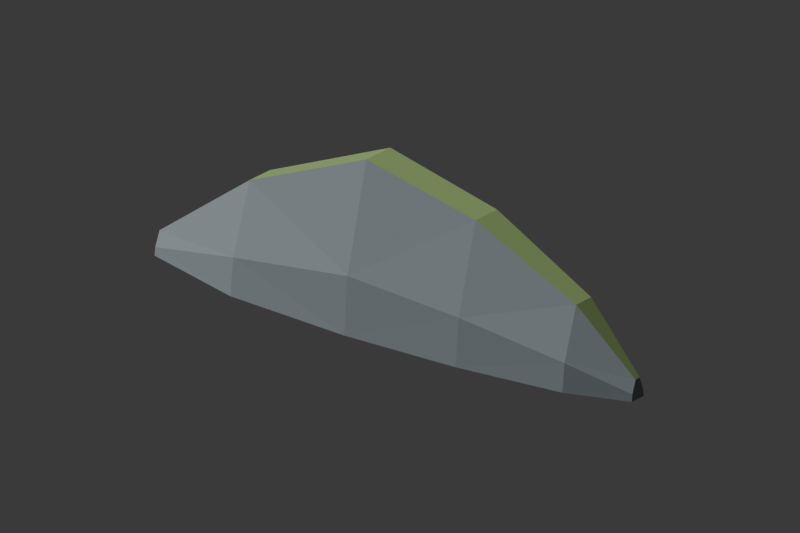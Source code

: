 # Source: MarshwardRockyBank.blend  (saved by Blender 5.1.30; exported with 4.5.12 LTS)
import bpy
from mathutils import Matrix  # noqa: F401  (used for matrix-valued properties, if any)

bpy.ops.wm.read_factory_settings(use_empty=True)
scene = bpy.context.scene
scene.name = 'MarshwardRockyBank'

# ---- materials (node trees are filled in below, after node groups)
mat_m_marshwardmarshstone = bpy.data.materials.new('M_MarshwardMarshStone')
mat_m_marshwardmoss = bpy.data.materials.new('M_MarshwardMoss')

# ---- material node trees
mat_m_marshwardmarshstone.use_nodes = True; mat_m_marshwardmarshstone.node_tree.nodes.clear()
_N = mat_m_marshwardmarshstone.node_tree.nodes; _L = mat_m_marshwardmarshstone.node_tree.links
n0 = _N.new('ShaderNodeBsdfPrincipled'); n0.name = 'Principled BSDF'; n0.location = (-200, 100)
n0.inputs[0].default_value = (0.29, 0.34, 0.36, 1.0)
n0.inputs[2].default_value = 0.9
n1 = _N.new('ShaderNodeOutputMaterial'); n1.name = 'Material Output'; n1.location = (200, 100)
_L.new(n0.outputs[0], n1.inputs[0])
n1.is_active_output = True
mat_m_marshwardmoss.use_nodes = True; mat_m_marshwardmoss.node_tree.nodes.clear()
_N = mat_m_marshwardmoss.node_tree.nodes; _L = mat_m_marshwardmoss.node_tree.links
n0 = _N.new('ShaderNodeBsdfPrincipled'); n0.name = 'Principled BSDF'; n0.location = (-200, 100)
n0.inputs[0].default_value = (0.23, 0.34, 0.12, 1.0)
n0.inputs[2].default_value = 0.9
n1 = _N.new('ShaderNodeOutputMaterial'); n1.name = 'Material Output'; n1.location = (200, 100)
_L.new(n0.outputs[0], n1.inputs[0])
n1.is_active_output = True

# ---- world
world_marshwardrockybankpreview = bpy.data.worlds.new('MarshwardRockyBankPreview'); scene.world = world_marshwardrockybankpreview
world_marshwardrockybankpreview.use_nodes = True; world_marshwardrockybankpreview.node_tree.nodes.clear()
_N = world_marshwardrockybankpreview.node_tree.nodes; _L = world_marshwardrockybankpreview.node_tree.links
n0 = _N.new('ShaderNodeBackground'); n0.name = 'Background'; n0.location = (-200, 100)
n0.inputs[0].default_value = (0.05, 0.05, 0.05, 1.0)
n1 = _N.new('ShaderNodeOutputWorld'); n1.name = 'World Output'; n1.location = (200, 100)
_L.new(n0.outputs[0], n1.inputs[0])
n1.is_active_output = True
world_marshwardrockybankpreview.color = (0.25, 0.25, 0.25)

# ---- cameras
cam_camera_016 = bpy.data.cameras.new('Camera.016')
cam_camera_016.type = 'ORTHO'
cam_camera_016.clip_end = 2e+04
cam_camera_016.ortho_scale = 2900.0
cam_camera_016.display_size = 100.0

# ---- lights
light_sun_015 = bpy.data.lights.new('Sun.015', 'SUN')
light_sun_015.energy = 3.0

# ---- meshes
me_sm_marshwardrockybank_01_mesh = bpy.data.meshes.new('SM_MarshwardRockyBank_01_Mesh')
me_sm_marshwardrockybank_01_mesh.from_pydata([(-1100.0, -45.0, 0.0), (-1100.0, 45.0, 0.0), (-1100.0, 40.5, 31.5), (-1100.0, 15.75, 90.0), (-1100.0, -15.75, 90.0), (-1100.0, -40.5, 31.5), (-650.0, -170.0, 0.0), (-650.0, 170.0, 0.0), (-650.0, 153.0, 147.0), (-650.0, 59.5, 420.0), (-650.0, -59.5, 420.0), (-650.0, -153.0, 147.0), (-100.0, -200.0, 0.0), (-100.0, 200.0, 0.0), (-100.0, 180.0, 227.5), (-100.0, 70.0, 650.0), (-100.0, -70.0, 650.0), (-100.0, -180.0, 227.5), (400.0, -180.0, 0.0), (400.0, 180.0, 0.0), (400.0, 162.0, 189.0), (400.0, 63.0, 540.0), (400.0, -63.0, 540.0), (400.0, -162.0, 189.0), (850.0, -125.0, 0.0), (850.0, 125.0, 0.0), (850.0, 112.5, 112.0), (850.0, 43.75, 320.0), (850.0, -43.75, 320.0), (850.0, -112.5, 112.0), (1100.0, -35.0, 0.0), (1100.0, 35.0, 0.0), (1100.0, 31.5, 28.0), (1100.0, 12.25, 80.0), (1100.0, -12.25, 80.0), (1100.0, -31.5, 28.0)], [], [(1, 6, 0), (2, 7, 1), (3, 8, 2), (4, 9, 3), (4, 11, 10), (5, 6, 11), (7, 12, 6), (8, 13, 7), (9, 14, 8), (10, 15, 9), (10, 17, 16), (11, 12, 17), (13, 18, 12), (13, 20, 19), (14, 21, 20), (16, 21, 15), (17, 22, 16), (12, 23, 17), (19, 24, 18), (19, 26, 25), (20, 27, 26), (22, 27, 21), (23, 28, 22), (18, 29, 23), (25, 30, 24), (25, 32, 31), (26, 33, 32), (28, 33, 27), (29, 34, 28), (24, 35, 29), (2, 1, 0), (33, 34, 35), (1, 7, 6), (2, 8, 7), (3, 9, 8), (4, 10, 9), (4, 5, 11), (5, 0, 6), (7, 13, 12), (8, 14, 13), (9, 15, 14), (10, 16, 15), (10, 11, 17), (11, 6, 12), (13, 19, 18), (13, 14, 20), (14, 15, 21), (16, 22, 21), (17, 23, 22), (12, 18, 23), (19, 25, 24), (19, 20, 26), (20, 21, 27), (22, 28, 27), (23, 29, 28), (18, 24, 29), (25, 31, 30), (25, 26, 32), (26, 27, 33), (28, 34, 33), (29, 35, 34), (24, 30, 35), (0, 5, 2), (5, 4, 2), (4, 3, 2), (35, 30, 31), (31, 32, 35), (32, 33, 35)])
me_sm_marshwardrockybank_01_mesh.polygons.foreach_set('material_index', [0, 0, 1, 1, 0, 0, 0, 0, 0, 1, 0, 0, 0, 0, 1, 1, 0, 0, 0, 0, 0, 1, 0, 0, 0, 0, 1, 1, 0, 0, 0, 0, 0, 0, 1, 1, 0, 0, 0, 0, 0, 1, 0, 0, 0, 0, 1, 1, 0, 0, 0, 0, 0, 1, 0, 0, 0, 0, 1, 1, 0, 0, 0, 0, 0, 0, 0, 0])
_uv = me_sm_marshwardrockybank_01_mesh.uv_layers.new(name='UVMap')
_uv.uv.foreach_set('vector', [0.7073, 0.9954, 0.7959, 0.7892, 0.7478, 0.9938, 0.58, 0.9935, 0.6065, 0.7889, 0.5943, 0.9936, 0.552, 0.9936, 0.5401, 0.7883, 0.58, 0.9935, 0.8283, 0.9485, 0.8622, 0.8, 0.8425, 0.9485, 0.06304, 0.9936, 0.07492, 0.7883, 0.2037, 0.7884, 0.03503, 0.9935, 0.008554, 0.7889, 0.07492, 0.7883, 0.643, 0.7953, 0.7995, 0.5413, 0.7959, 0.7892, 0.5401, 0.7883, 0.6104, 0.541, 0.6065, 0.7889, 0.4113, 0.7884, 0.5083, 0.5399, 0.5401, 0.7883, 0.8669, 0.00458, 0.8086, 0.1767, 0.8134, 0.00458, 0.2037, 0.7884, 0.1067, 0.5399, 0.3029, 0.5394, 0.07492, 0.7883, 0.00458, 0.541, 0.1067, 0.5399, 0.6196, 0.5485, 0.7815, 0.3168, 0.7995, 0.5413, 0.6104, 0.541, 0.5249, 0.3157, 0.6098, 0.3166, 0.5083, 0.5399, 0.3612, 0.3154, 0.5249, 0.3157, 0.8717, 0.1767, 0.8118, 0.3992, 0.8086, 0.1767, 0.1067, 0.5399, 0.2538, 0.3154, 0.3029, 0.5394, 0.00458, 0.541, 0.09016, 0.3157, 0.1067, 0.5399, 0.6196, 0.3233, 0.7487, 0.1154, 0.7815, 0.3168, 0.6098, 0.3166, 0.5555, 0.1149, 0.606, 0.1153, 0.5249, 0.3157, 0.4576, 0.1149, 0.5555, 0.1149, 0.8685, 0.3992, 0.8205, 0.6246, 0.8118, 0.3992, 0.09016, 0.3157, 0.1574, 0.1149, 0.2538, 0.3154, 0.005166, 0.3166, 0.05951, 0.1149, 0.09016, 0.3157, 0.6362, 0.1199, 0.7037, 0.00458, 0.7487, 0.1154, 0.606, 0.1153, 0.586, 0.00458, 0.5986, 0.004689, 0.5555, 0.1149, 0.5613, 0.004626, 0.586, 0.00458, 0.8598, 0.6246, 0.8346, 0.7742, 0.8205, 0.6246, 0.05951, 0.1149, 0.0537, 0.004626, 0.1574, 0.1149, 0.008981, 0.1153, 0.02905, 0.00458, 0.05951, 0.1149, 0.8536, 0.9748, 0.8557, 0.989, 0.8152, 0.989, 0.8346, 0.7742, 0.8457, 0.7742, 0.8543, 0.785, 0.7073, 0.9954, 0.643, 0.7953, 0.7959, 0.7892, 0.58, 0.9935, 0.5401, 0.7883, 0.6065, 0.7889, 0.552, 0.9936, 0.4113, 0.7884, 0.5401, 0.7883, 0.8283, 0.9485, 0.8086, 0.8, 0.8622, 0.8, 0.06304, 0.9936, 0.03503, 0.9935, 0.07492, 0.7883, 0.03503, 0.9935, 0.02073, 0.9936, 0.008554, 0.7889, 0.643, 0.7953, 0.6196, 0.5485, 0.7995, 0.5413, 0.5401, 0.7883, 0.5083, 0.5399, 0.6104, 0.541, 0.4113, 0.7884, 0.3121, 0.5394, 0.5083, 0.5399, 0.8669, 0.00458, 0.8717, 0.1767, 0.8086, 0.1767, 0.2037, 0.7884, 0.07492, 0.7883, 0.1067, 0.5399, 0.07492, 0.7883, 0.008554, 0.7889, 0.00458, 0.541, 0.6196, 0.5485, 0.6196, 0.3233, 0.7815, 0.3168, 0.6104, 0.541, 0.5083, 0.5399, 0.5249, 0.3157, 0.5083, 0.5399, 0.3121, 0.5394, 0.3612, 0.3154, 0.8717, 0.1767, 0.8685, 0.3992, 0.8118, 0.3992, 0.1067, 0.5399, 0.09016, 0.3157, 0.2538, 0.3154, 0.00458, 0.541, 0.005166, 0.3166, 0.09016, 0.3157, 0.6196, 0.3233, 0.6362, 0.1199, 0.7487, 0.1154, 0.6098, 0.3166, 0.5249, 0.3157, 0.5555, 0.1149, 0.5249, 0.3157, 0.3612, 0.3154, 0.4576, 0.1149, 0.8685, 0.3992, 0.8598, 0.6246, 0.8205, 0.6246, 0.09016, 0.3157, 0.05951, 0.1149, 0.1574, 0.1149, 0.005166, 0.3166, 0.008981, 0.1153, 0.05951, 0.1149, 0.6362, 0.1199, 0.6722, 0.005839, 0.7037, 0.00458, 0.606, 0.1153, 0.5555, 0.1149, 0.586, 0.00458, 0.5555, 0.1149, 0.4576, 0.1149, 0.5613, 0.004626, 0.8598, 0.6246, 0.8457, 0.7742, 0.8346, 0.7742, 0.05951, 0.1149, 0.02905, 0.00458, 0.0537, 0.004626, 0.008981, 0.1153, 0.01638, 0.004689, 0.02905, 0.00458, 0.8152, 0.989, 0.8172, 0.9748, 0.8536, 0.9748, 0.8172, 0.9748, 0.8283, 0.9485, 0.8536, 0.9748, 0.8283, 0.9485, 0.8425, 0.9485, 0.8536, 0.9748, 0.8543, 0.785, 0.8559, 0.7908, 0.8244, 0.7908, 0.8244, 0.7908, 0.826, 0.785, 0.8543, 0.785, 0.826, 0.785, 0.8346, 0.7742, 0.8543, 0.785])
me_sm_marshwardrockybank_01_mesh.materials.append(mat_m_marshwardmarshstone)
me_sm_marshwardrockybank_01_mesh.materials.append(mat_m_marshwardmoss)
me_sm_marshwardrockybank_01_mesh.update()
me_sm_marshwardrockybank_01_hull = bpy.data.meshes.new('SM_MarshwardRockyBank_01_Hull')
me_sm_marshwardrockybank_01_hull.from_pydata([(-1100.0, -45.0, 0.0), (-1100.0, 45.0, 0.0), (-1100.0, 40.5, 31.5), (-1100.0, 15.75, 90.0), (-1100.0, -15.75, 90.0), (-1100.0, -40.5, 31.5), (-650.0, -170.0, 0.0), (-650.0, 170.0, 0.0), (-650.0, 153.0, 147.0), (-650.0, 59.5, 420.0), (-650.0, -59.5, 420.0), (-650.0, -153.0, 147.0), (-100.0, -200.0, 0.0), (-100.0, 200.0, 0.0), (-100.0, 180.0, 227.5), (-100.0, 70.0, 650.0), (-100.0, -70.0, 650.0), (-100.0, -180.0, 227.5), (400.0, -180.0, 0.0), (400.0, 180.0, 0.0), (400.0, 162.0, 189.0), (400.0, 63.0, 540.0), (400.0, -63.0, 540.0), (400.0, -162.0, 189.0), (850.0, -125.0, 0.0), (850.0, 125.0, 0.0), (850.0, 112.5, 112.0), (850.0, 43.75, 320.0), (850.0, -43.75, 320.0), (850.0, -112.5, 112.0), (1100.0, -35.0, 0.0), (1100.0, 35.0, 0.0), (1100.0, 31.5, 28.0), (1100.0, 12.25, 80.0), (1100.0, -12.25, 80.0), (1100.0, -31.5, 28.0)], [], [(1, 7, 13), (1, 13, 19), (1, 19, 25), (1, 25, 31), (1, 31, 30), (1, 30, 24), (1, 24, 18), (1, 18, 12), (1, 12, 6), (1, 6, 0), (6, 11, 0), (11, 5, 0), (5, 4, 3), (5, 3, 2), (5, 2, 1), (5, 1, 0), (2, 8, 1), (8, 7, 1), (12, 17, 6), (17, 11, 6), (17, 16, 11), (16, 10, 11), (10, 5, 11), (10, 4, 5), (3, 9, 2), (9, 8, 2), (9, 15, 8), (15, 14, 8), (14, 7, 8), (14, 13, 7), (18, 17, 12), (18, 23, 17), (23, 16, 17), (23, 22, 16), (22, 21, 15), (22, 15, 16), (15, 9, 10), (15, 10, 16), (9, 3, 4), (9, 4, 10), (21, 20, 15), (20, 14, 15), (20, 19, 14), (19, 13, 14), (24, 23, 18), (24, 29, 23), (29, 22, 23), (29, 28, 22), (28, 27, 21), (28, 21, 22), (27, 26, 21), (26, 20, 21), (26, 25, 20), (25, 19, 20), (30, 29, 24), (30, 35, 29), (35, 28, 29), (35, 34, 28), (34, 33, 27), (34, 27, 28), (33, 32, 27), (32, 26, 27), (32, 31, 26), (31, 25, 26), (31, 32, 33), (31, 33, 34), (31, 34, 35), (31, 35, 30)])
me_sm_marshwardrockybank_01_hull.update()

# ---- objects
ob_sm_marshwardrockybank_01 = bpy.data.objects.new('SM_MarshwardRockyBank_01', me_sm_marshwardrockybank_01_mesh)
ob_ucx_sm_marshwardrockybank_01_00 = bpy.data.objects.new('UCX_SM_MarshwardRockyBank_01_00', me_sm_marshwardrockybank_01_hull)
ob_camera_011 = bpy.data.objects.new('Camera.011', cam_camera_016)
ob_sun_010 = bpy.data.objects.new('Sun.010', light_sun_015)

# ---- transforms, parenting, visibility, modifiers, constraints
ob_sm_marshwardrockybank_01.location = (0.0, 0.0, 0.0)
ob_ucx_sm_marshwardrockybank_01_00.location = (0.0, 0.0, 0.0)
ob_ucx_sm_marshwardrockybank_01_00.hide_render = True
ob_ucx_sm_marshwardrockybank_01_00.display_type = 'WIRE'
ob_camera_011.location = (2300.0, -2900.0, 1800.0)
ob_camera_011.rotation_euler = (1.17, 1.069e-08, 0.6705)
ob_sun_010.location = (0.0, -500.0, 1800.0)
ob_sun_010.rotation_euler = (0.5, -0.4, -0.4)

# ---- collection membership
scene.collection.objects.link(ob_sm_marshwardrockybank_01)
scene.collection.objects.link(ob_ucx_sm_marshwardrockybank_01_00)
scene.collection.objects.link(ob_camera_011)
scene.collection.objects.link(ob_sun_010)

# ---- scene / render settings (as saved in the file)
scene.camera = ob_camera_011
scene.frame_start = 1; scene.frame_end = 250; scene.frame_set(1)
scene.render.engine = 'BLENDER_EEVEE_NEXT'
scene.render.image_settings.exr_codec = 'NONE'
scene.render.resolution_x = 1200
scene.render.resolution_y = 800
scene.render.use_bake_clear = False
scene.render.bake_margin = 0
scene.render.bake_bias = 0.0
scene.render.bake_samples = 0
scene.render.simplify_subdivision_render = 0
scene.render.simplify_child_particles_render = 0.0
scene.eevee.use_volume_custom_range = False
scene.eevee.gtao_distance = 0.0
scene.eevee.use_fast_gi = False
scene.unit_settings.scale_length = 0.01
bpy.context.view_layer.update()
